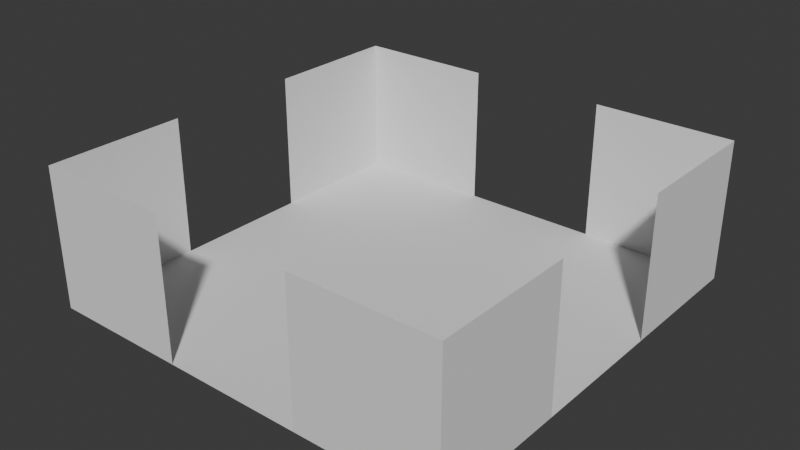 # Source: room_4.blend  (saved by Blender 5.0.119; exported with 4.5.12 LTS)
import bpy
from mathutils import Matrix  # noqa: F401  (used for matrix-valued properties, if any)

bpy.ops.wm.read_factory_settings(use_empty=True)
scene = bpy.context.scene
scene.name = 'Scene'

# ---- collections
col_collection = bpy.data.collections.new('Collection'); scene.collection.children.link(col_collection)

# ---- world
world_world = bpy.data.worlds.new('World'); scene.world = world_world
world_world.use_nodes = True; world_world.node_tree.nodes.clear()
_N = world_world.node_tree.nodes; _L = world_world.node_tree.links
n0 = _N.new('ShaderNodeOutputWorld'); n0.name = 'World Output'; n0.location = (200, 100)
n1 = _N.new('ShaderNodeBackground'); n1.name = 'Background'; n1.location = (-200, 100)
n1.inputs[0].default_value = (0.05088, 0.05088, 0.05088, 1.0)
_L.new(n1.outputs[0], n0.inputs[0])
n0.is_active_output = True
world_world.color = (0.05088, 0.05088, 0.05088)
world_world.sun_shadow_jitter_overblur = 0.0

# ---- meshes
me_plane = bpy.data.meshes.new('Plane')
me_plane.from_pydata([(-1.0, -1.0, 0.0), (1.0, -1.0, 0.0), (-1.0, 1.0, 0.0), (1.0, 1.0, 0.0), (-1.0, 0.3333, 2.0), (-1.0, 0.3333, 0.0), (-1.0, 1.0, 2.0), (-1.0, 1.0, 0.0), (-1.0, -1.0, 2.0), (-1.0, -1.0, 0.0), (-1.0, -0.3333, 2.0), (-1.0, -0.3333, 0.0), (1.0, 0.3333, 0.0), (1.0, 0.3333, 2.0), (1.0, 1.0, 0.0), (1.0, 1.0, 2.0), (1.0, -1.0, 0.0), (1.0, -1.0, 2.0), (1.0, -0.3333, 0.0), (1.0, -0.3333, 2.0), (0.3333, 1.0, 0.0), (1.0, 1.0, 0.0), (0.3333, 1.0, 2.0), (1.0, 1.0, 2.0), (-1.0, 1.0, 0.0), (-0.3333, 1.0, 0.0), (-1.0, 1.0, 2.0), (-0.3333, 1.0, 2.0), (0.3333, -1.0, 2.0), (1.0, -1.0, 2.0), (0.3333, -1.0, 0.0), (1.0, -1.0, 0.0), (-1.0, -1.0, 2.0), (-0.3333, -1.0, 2.0), (-1.0, -1.0, 0.0), (-0.3333, -1.0, 0.0)], [], [(0, 1, 3, 2), (4, 5, 7, 6), (8, 9, 11, 10), (12, 13, 15, 14), (16, 17, 19, 18), (20, 21, 23, 22), (24, 25, 27, 26), (28, 29, 31, 30), (32, 33, 35, 34)])
_uv = me_plane.uv_layers.new(name='UVMap')
_uv.uv.foreach_set('vector', [0.0, 0.0, 1.0, 0.0, 1.0, 1.0, 0.0, 1.0, 0.0, 0.0, 1.0, 0.0, 1.0, 1.0, 0.0, 1.0, 0.0, 0.0, 1.0, 0.0, 1.0, 1.0, 0.0, 1.0, 0.0, 0.0, 1.0, 0.0, 1.0, 1.0, 0.0, 1.0, 0.0, 0.0, 1.0, 0.0, 1.0, 1.0, 0.0, 1.0, 0.0, 0.0, 1.0, 0.0, 1.0, 1.0, 0.0, 1.0, 0.0, 0.0, 1.0, 0.0, 1.0, 1.0, 0.0, 1.0, 0.0, 0.0, 1.0, 0.0, 1.0, 1.0, 0.0, 1.0, 0.0, 0.0, 1.0, 0.0, 1.0, 1.0, 0.0, 1.0])
me_plane.update()

# ---- objects
ob_room_col = bpy.data.objects.new('room-col', me_plane)

# ---- transforms, parenting, visibility, modifiers, constraints
ob_room_col.location = (0.0, 0.0, 0.0)
ob_room_col.scale = (3.0, 3.0, 1.0)

# ---- collection membership
col_collection.objects.link(ob_room_col)

# ---- scene / render settings (as saved in the file)
scene.frame_start = 1; scene.frame_end = 250; scene.frame_set(1)
scene.render.engine = 'BLENDER_EEVEE_NEXT'
scene.render.bake_bias = 0.0
scene.render.bake_samples = 0
scene.cycles.sampling_pattern = 'TABULATED_SOBOL'
scene.eevee.use_volume_custom_range = False
bpy.context.view_layer.update()

# ---- added for rendering (the .blend has no active camera and no usable light): camera, sun
cam_auto = bpy.data.cameras.new('AutoCamera')
cam_auto.lens = 50.0
cam_auto.sensor_width = 36.0
cam_auto.clip_end = 1000.0
ob_auto_camera = bpy.data.objects.new('AutoCamera', cam_auto)
scene.collection.objects.link(ob_auto_camera)
ob_auto_camera.location = (8.06592, -9.67911, 7.45274)
ob_auto_camera.rotation_euler = (1.09748, -7.21219e-08, 0.694738)
scene.camera = ob_auto_camera
light_auto_sun = bpy.data.lights.new('AutoSun', 'SUN')
light_auto_sun.energy = 3.0
light_auto_sun.angle = 0.0523599
ob_auto_sun = bpy.data.objects.new('AutoSun', light_auto_sun)
scene.collection.objects.link(ob_auto_sun)
ob_auto_sun.rotation_euler = (0.872665, 0.174533, 0.523599)
bpy.context.view_layer.update()
